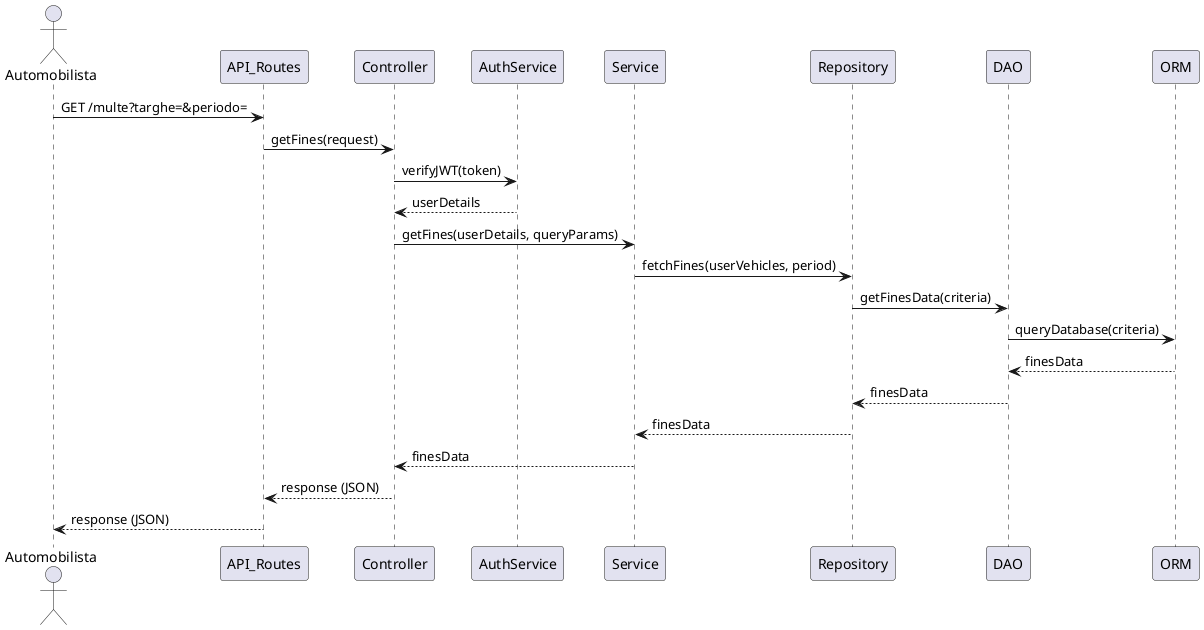

The diagram above was rendered by PlantUML. Its source (embedded in the PNG):
@startuml
actor Automobilista as Auto

Auto -> API_Routes : GET /multe?targhe=&periodo=
API_Routes -> Controller : getFines(request)
Controller -> AuthService : verifyJWT(token)
AuthService --> Controller : userDetails
Controller -> Service : getFines(userDetails, queryParams)
Service -> Repository : fetchFines(userVehicles, period)
Repository -> DAO : getFinesData(criteria)
DAO -> ORM : queryDatabase(criteria)
ORM --> DAO : finesData
DAO --> Repository : finesData
Repository --> Service : finesData
Service --> Controller : finesData
Controller --> API_Routes : response (JSON)
API_Routes --> Auto : response (JSON)
@enduml